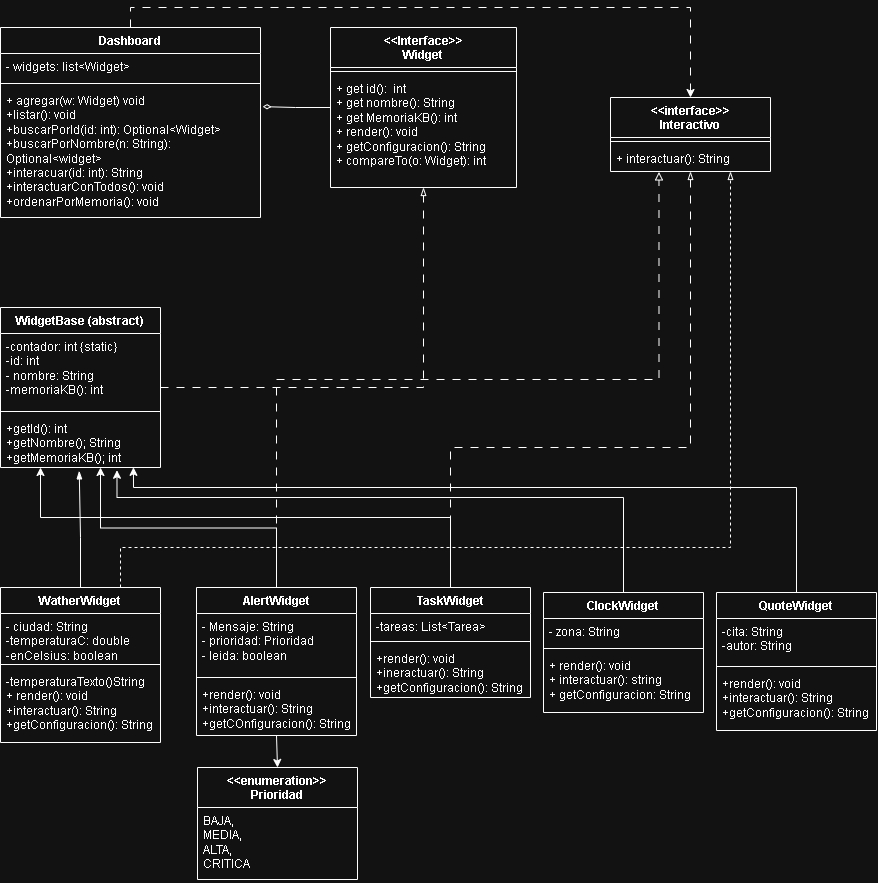

The diagram above was exported from draw.io. Its source (the exported page's mxGraphModel, read from the mxfile embedded in the PNG):
<mxGraphModel dx="1537" dy="2085" grid="1" gridSize="10" guides="1" tooltips="1" connect="1" arrows="1" fold="1" page="1" pageScale="1" pageWidth="827" pageHeight="1169" math="0" shadow="0">
  <root>
    <mxCell id="0" />
    <mxCell id="1" parent="0" />
    <mxCell id="6O1z0iBT9jDPCfCwH-e5-9" parent="1" style="swimlane;fontStyle=1;align=center;verticalAlign=top;childLayout=stackLayout;horizontal=1;startSize=40;horizontalStack=0;resizeParent=1;resizeParentMax=0;resizeLast=0;collapsible=1;marginBottom=0;whiteSpace=wrap;html=1;" value="&amp;lt;&amp;lt;interface&amp;gt;&amp;gt;&lt;div&gt;Interactivo&lt;/div&gt;" vertex="1">
      <mxGeometry height="74" width="160" x="850" y="70" as="geometry" />
    </mxCell>
    <mxCell id="6O1z0iBT9jDPCfCwH-e5-11" parent="6O1z0iBT9jDPCfCwH-e5-9" style="line;strokeWidth=1;fillColor=none;align=left;verticalAlign=middle;spacingTop=-1;spacingLeft=3;spacingRight=3;rotatable=0;labelPosition=right;points=[];portConstraint=eastwest;strokeColor=inherit;labelPerimeter=1;" value="" vertex="1">
      <mxGeometry height="8" width="160" y="40" as="geometry" />
    </mxCell>
    <mxCell id="6O1z0iBT9jDPCfCwH-e5-12" parent="6O1z0iBT9jDPCfCwH-e5-9" style="text;strokeColor=none;fillColor=none;align=left;verticalAlign=top;spacingLeft=4;spacingRight=4;overflow=hidden;rotatable=0;points=[[0,0.5],[1,0.5]];portConstraint=eastwest;whiteSpace=wrap;html=1;" value="+ interactuar(): String" vertex="1">
      <mxGeometry height="26" width="160" y="48" as="geometry" />
    </mxCell>
    <mxCell id="6O1z0iBT9jDPCfCwH-e5-17" parent="1" style="swimlane;fontStyle=1;align=center;verticalAlign=top;childLayout=stackLayout;horizontal=1;startSize=26;horizontalStack=0;resizeParent=1;resizeParentMax=0;resizeLast=0;collapsible=1;marginBottom=0;whiteSpace=wrap;html=1;" value="ClockWidget" vertex="1">
      <mxGeometry height="120" width="160" x="783" y="565" as="geometry" />
    </mxCell>
    <mxCell id="6O1z0iBT9jDPCfCwH-e5-18" parent="6O1z0iBT9jDPCfCwH-e5-17" style="text;strokeColor=none;fillColor=none;align=left;verticalAlign=top;spacingLeft=4;spacingRight=4;overflow=hidden;rotatable=0;points=[[0,0.5],[1,0.5]];portConstraint=eastwest;whiteSpace=wrap;html=1;" value="- zona: String" vertex="1">
      <mxGeometry height="26" width="160" y="26" as="geometry" />
    </mxCell>
    <mxCell id="6O1z0iBT9jDPCfCwH-e5-19" parent="6O1z0iBT9jDPCfCwH-e5-17" style="line;strokeWidth=1;fillColor=none;align=left;verticalAlign=middle;spacingTop=-1;spacingLeft=3;spacingRight=3;rotatable=0;labelPosition=right;points=[];portConstraint=eastwest;strokeColor=inherit;labelPerimeter=1;" value="" vertex="1">
      <mxGeometry height="8" width="160" y="52" as="geometry" />
    </mxCell>
    <mxCell id="6O1z0iBT9jDPCfCwH-e5-20" parent="6O1z0iBT9jDPCfCwH-e5-17" style="text;strokeColor=none;fillColor=none;align=left;verticalAlign=top;spacingLeft=4;spacingRight=4;overflow=hidden;rotatable=0;points=[[0,0.5],[1,0.5]];portConstraint=eastwest;whiteSpace=wrap;html=1;" value="+ render(): void&lt;div&gt;+ interactuar(): string&lt;/div&gt;&lt;div&gt;+ getConfiguracion: String&lt;/div&gt;" vertex="1">
      <mxGeometry height="60" width="160" y="60" as="geometry" />
    </mxCell>
    <mxCell id="6O1z0iBT9jDPCfCwH-e5-21" parent="1" style="swimlane;fontStyle=1;align=center;verticalAlign=top;childLayout=stackLayout;horizontal=1;startSize=26;horizontalStack=0;resizeParent=1;resizeParentMax=0;resizeLast=0;collapsible=1;marginBottom=0;whiteSpace=wrap;html=1;" value="QuoteWidget" vertex="1">
      <mxGeometry height="138" width="160" x="956" y="565" as="geometry" />
    </mxCell>
    <mxCell id="6O1z0iBT9jDPCfCwH-e5-22" parent="6O1z0iBT9jDPCfCwH-e5-21" style="text;strokeColor=none;fillColor=none;align=left;verticalAlign=top;spacingLeft=4;spacingRight=4;overflow=hidden;rotatable=0;points=[[0,0.5],[1,0.5]];portConstraint=eastwest;whiteSpace=wrap;html=1;" value="-cita: String&lt;div&gt;-autor: String&lt;/div&gt;" vertex="1">
      <mxGeometry height="44" width="160" y="26" as="geometry" />
    </mxCell>
    <mxCell id="6O1z0iBT9jDPCfCwH-e5-23" parent="6O1z0iBT9jDPCfCwH-e5-21" style="line;strokeWidth=1;fillColor=none;align=left;verticalAlign=middle;spacingTop=-1;spacingLeft=3;spacingRight=3;rotatable=0;labelPosition=right;points=[];portConstraint=eastwest;strokeColor=inherit;labelPerimeter=1;" value="" vertex="1">
      <mxGeometry height="8" width="160" y="70" as="geometry" />
    </mxCell>
    <mxCell id="6O1z0iBT9jDPCfCwH-e5-24" parent="6O1z0iBT9jDPCfCwH-e5-21" style="text;strokeColor=none;fillColor=none;align=left;verticalAlign=top;spacingLeft=4;spacingRight=4;overflow=hidden;rotatable=0;points=[[0,0.5],[1,0.5]];portConstraint=eastwest;whiteSpace=wrap;html=1;" value="+render(): void&lt;div&gt;+interactuar(): String&lt;/div&gt;&lt;div&gt;+getConfiguracion(): String&lt;/div&gt;" vertex="1">
      <mxGeometry height="60" width="160" y="78" as="geometry" />
    </mxCell>
    <mxCell id="6O1z0iBT9jDPCfCwH-e5-33" edge="1" parent="1" source="6O1z0iBT9jDPCfCwH-e5-25" style="edgeStyle=orthogonalEdgeStyle;rounded=0;orthogonalLoop=1;jettySize=auto;html=1;exitX=0.5;exitY=1;exitDx=0;exitDy=0;entryX=0.5;entryY=0;entryDx=0;entryDy=0;defaultLabelBackgroundColor=gap;" target="6O1z0iBT9jDPCfCwH-e5-29">
      <mxGeometry relative="1" as="geometry" />
    </mxCell>
    <mxCell id="6O1z0iBT9jDPCfCwH-e5-54" edge="1" parent="1" source="6O1z0iBT9jDPCfCwH-e5-25" style="edgeStyle=orthogonalEdgeStyle;rounded=0;orthogonalLoop=1;jettySize=auto;html=1;defaultLabelBackgroundColor=gap;exitX=0.5;exitY=0;exitDx=0;exitDy=0;">
      <mxGeometry relative="1" x="0.4223" as="geometry">
        <mxPoint x="450" y="500" as="sourcePoint" />
        <mxPoint x="340" y="440.0000000000001" as="targetPoint" />
      </mxGeometry>
    </mxCell>
    <mxCell id="6O1z0iBT9jDPCfCwH-e5-25" parent="1" style="swimlane;fontStyle=1;align=center;verticalAlign=top;childLayout=stackLayout;horizontal=1;startSize=26;horizontalStack=0;resizeParent=1;resizeParentMax=0;resizeLast=0;collapsible=1;marginBottom=0;whiteSpace=wrap;html=1;" value="AlertWidget" vertex="1">
      <mxGeometry height="148" width="160" x="436" y="560" as="geometry" />
    </mxCell>
    <mxCell id="6O1z0iBT9jDPCfCwH-e5-26" parent="6O1z0iBT9jDPCfCwH-e5-25" style="text;strokeColor=none;fillColor=none;align=left;verticalAlign=top;spacingLeft=4;spacingRight=4;overflow=hidden;rotatable=0;points=[[0,0.5],[1,0.5]];portConstraint=eastwest;whiteSpace=wrap;html=1;" value="- Mensaje: String&lt;div&gt;- prioridad: Prioridad&lt;/div&gt;&lt;div&gt;- leida: boolean&lt;/div&gt;" vertex="1">
      <mxGeometry height="60" width="160" y="26" as="geometry" />
    </mxCell>
    <mxCell id="6O1z0iBT9jDPCfCwH-e5-27" parent="6O1z0iBT9jDPCfCwH-e5-25" style="line;strokeWidth=1;fillColor=none;align=left;verticalAlign=middle;spacingTop=-1;spacingLeft=3;spacingRight=3;rotatable=0;labelPosition=right;points=[];portConstraint=eastwest;strokeColor=inherit;labelPerimeter=1;" value="" vertex="1">
      <mxGeometry height="8" width="160" y="86" as="geometry" />
    </mxCell>
    <mxCell id="6O1z0iBT9jDPCfCwH-e5-28" parent="6O1z0iBT9jDPCfCwH-e5-25" style="text;strokeColor=none;fillColor=none;align=left;verticalAlign=top;spacingLeft=4;spacingRight=4;overflow=hidden;rotatable=0;points=[[0,0.5],[1,0.5]];portConstraint=eastwest;whiteSpace=wrap;html=1;" value="+render(): void&lt;div&gt;+interactuar(): String&lt;/div&gt;&lt;div&gt;+getCOnfiguracion(): String&lt;/div&gt;" vertex="1">
      <mxGeometry height="54" width="160" y="94" as="geometry" />
    </mxCell>
    <mxCell id="6O1z0iBT9jDPCfCwH-e5-29" parent="1" style="swimlane;fontStyle=1;align=center;verticalAlign=top;childLayout=stackLayout;horizontal=1;startSize=40;horizontalStack=0;resizeParent=1;resizeParentMax=0;resizeLast=0;collapsible=1;marginBottom=0;whiteSpace=wrap;html=1;" value="&amp;lt;&amp;lt;enumeration&amp;gt;&amp;gt;&lt;div&gt;Prioridad&lt;/div&gt;" vertex="1">
      <mxGeometry height="112" width="160" x="437" y="740" as="geometry" />
    </mxCell>
    <mxCell id="6O1z0iBT9jDPCfCwH-e5-30" parent="6O1z0iBT9jDPCfCwH-e5-29" style="text;strokeColor=none;fillColor=none;align=left;verticalAlign=top;spacingLeft=4;spacingRight=4;overflow=hidden;rotatable=0;points=[[0,0.5],[1,0.5]];portConstraint=eastwest;whiteSpace=wrap;html=1;" value="BAJA,&lt;div&gt;MEDIA,&lt;br&gt;ALTA,&lt;/div&gt;&lt;div&gt;CRITICA&lt;/div&gt;" vertex="1">
      <mxGeometry height="72" width="160" y="40" as="geometry" />
    </mxCell>
    <mxCell id="6O1z0iBT9jDPCfCwH-e5-76" edge="1" parent="1" source="6O1z0iBT9jDPCfCwH-e5-37" style="edgeStyle=orthogonalEdgeStyle;rounded=0;orthogonalLoop=1;jettySize=auto;html=1;exitX=0.75;exitY=0;exitDx=0;exitDy=0;defaultLabelBackgroundColor=gap;entryX=0.75;entryY=1;entryDx=0;entryDy=0;dashed=1;endArrow=blockThin;endFill=0;" target="6O1z0iBT9jDPCfCwH-e5-9">
      <mxGeometry relative="1" x="-0.9513" as="geometry">
        <Array as="points">
          <mxPoint x="360" y="520" />
          <mxPoint x="970" y="520" />
        </Array>
        <mxPoint x="360.2068965517242" y="510" as="targetPoint" />
      </mxGeometry>
    </mxCell>
    <mxCell id="6O1z0iBT9jDPCfCwH-e5-37" parent="1" style="swimlane;fontStyle=1;align=center;verticalAlign=top;childLayout=stackLayout;horizontal=1;startSize=26;horizontalStack=0;resizeParent=1;resizeParentMax=0;resizeLast=0;collapsible=1;marginBottom=0;whiteSpace=wrap;html=1;" value="WatherWidget" vertex="1">
      <mxGeometry height="155" width="160" x="240" y="560" as="geometry" />
    </mxCell>
    <mxCell id="6O1z0iBT9jDPCfCwH-e5-38" parent="6O1z0iBT9jDPCfCwH-e5-37" style="text;strokeColor=none;fillColor=none;align=left;verticalAlign=top;spacingLeft=4;spacingRight=4;overflow=hidden;rotatable=0;points=[[0,0.5],[1,0.5]];portConstraint=eastwest;whiteSpace=wrap;html=1;" value="- ciudad: String&lt;div&gt;-temperaturaC: double&lt;/div&gt;&lt;div&gt;-enCelsius: boolean&lt;/div&gt;" vertex="1">
      <mxGeometry height="47" width="160" y="26" as="geometry" />
    </mxCell>
    <mxCell id="6O1z0iBT9jDPCfCwH-e5-39" parent="6O1z0iBT9jDPCfCwH-e5-37" style="line;strokeWidth=1;fillColor=none;align=left;verticalAlign=middle;spacingTop=-1;spacingLeft=3;spacingRight=3;rotatable=0;labelPosition=right;points=[];portConstraint=eastwest;strokeColor=inherit;labelPerimeter=1;" value="" vertex="1">
      <mxGeometry height="8" width="160" y="73" as="geometry" />
    </mxCell>
    <mxCell id="6O1z0iBT9jDPCfCwH-e5-40" parent="6O1z0iBT9jDPCfCwH-e5-37" style="text;strokeColor=none;fillColor=none;align=left;verticalAlign=top;spacingLeft=4;spacingRight=4;overflow=hidden;rotatable=0;points=[[0,0.5],[1,0.5]];portConstraint=eastwest;whiteSpace=wrap;html=1;" value="-temperaturaTexto()String&lt;div&gt;+ render(): void&lt;/div&gt;&lt;div&gt;+interactuar(): String&lt;/div&gt;&lt;div&gt;+getConfiguracion(): String&lt;/div&gt;" vertex="1">
      <mxGeometry height="74" width="160" y="81" as="geometry" />
    </mxCell>
    <mxCell id="6O1z0iBT9jDPCfCwH-e5-72" edge="1" parent="1" source="6O1z0iBT9jDPCfCwH-e5-41" style="edgeStyle=orthogonalEdgeStyle;rounded=0;orthogonalLoop=1;jettySize=auto;html=1;defaultLabelBackgroundColor=gap;entryX=0.5;entryY=1;entryDx=0;entryDy=0;dashed=1;dashPattern=8 8;endArrow=blockThin;endFill=0;" target="6O1z0iBT9jDPCfCwH-e5-51">
      <mxGeometry relative="1" x="0.0151" as="geometry">
        <mxPoint x="680" y="170" as="targetPoint" />
      </mxGeometry>
    </mxCell>
    <mxCell id="6O1z0iBT9jDPCfCwH-e5-41" parent="1" style="swimlane;fontStyle=1;align=center;verticalAlign=top;childLayout=stackLayout;horizontal=1;startSize=26;horizontalStack=0;resizeParent=1;resizeParentMax=0;resizeLast=0;collapsible=1;marginBottom=0;whiteSpace=wrap;html=1;" value="WidgetBase (abstract)" vertex="1">
      <mxGeometry height="160" width="160" x="240" y="280" as="geometry" />
    </mxCell>
    <mxCell id="6O1z0iBT9jDPCfCwH-e5-42" parent="6O1z0iBT9jDPCfCwH-e5-41" style="text;strokeColor=none;fillColor=none;align=left;verticalAlign=top;spacingLeft=4;spacingRight=4;overflow=hidden;rotatable=0;points=[[0,0.5],[1,0.5]];portConstraint=eastwest;whiteSpace=wrap;html=1;" value="-contador: int {static}&lt;div&gt;-id: int&lt;/div&gt;&lt;div&gt;- nombre: String&lt;/div&gt;&lt;div&gt;-memoriaKB(): int&lt;/div&gt;" vertex="1">
      <mxGeometry height="74" width="160" y="26" as="geometry" />
    </mxCell>
    <mxCell id="6O1z0iBT9jDPCfCwH-e5-43" parent="6O1z0iBT9jDPCfCwH-e5-41" style="line;strokeWidth=1;fillColor=none;align=left;verticalAlign=middle;spacingTop=-1;spacingLeft=3;spacingRight=3;rotatable=0;labelPosition=right;points=[];portConstraint=eastwest;strokeColor=inherit;labelPerimeter=1;" value="" vertex="1">
      <mxGeometry height="8" width="160" y="100" as="geometry" />
    </mxCell>
    <mxCell id="6O1z0iBT9jDPCfCwH-e5-44" parent="6O1z0iBT9jDPCfCwH-e5-41" style="text;strokeColor=none;fillColor=none;align=left;verticalAlign=top;spacingLeft=4;spacingRight=4;overflow=hidden;rotatable=0;points=[[0,0.5],[1,0.5]];portConstraint=eastwest;whiteSpace=wrap;html=1;" value="+getId(): int&lt;div&gt;+getNombre(); String&lt;/div&gt;&lt;div&gt;+getMemoriaKB(); int&lt;/div&gt;" vertex="1">
      <mxGeometry height="52" width="160" y="108" as="geometry" />
    </mxCell>
    <mxCell id="6O1z0iBT9jDPCfCwH-e5-45" edge="1" parent="1" source="6O1z0iBT9jDPCfCwH-e5-37" style="edgeStyle=orthogonalEdgeStyle;rounded=0;orthogonalLoop=1;jettySize=auto;html=1;exitX=0.5;exitY=0;exitDx=0;exitDy=0;entryX=0.492;entryY=1.065;entryDx=0;entryDy=0;entryPerimeter=0;defaultLabelBackgroundColor=gap;endArrow=blockThin;endFill=1;" target="6O1z0iBT9jDPCfCwH-e5-44">
      <mxGeometry relative="1" x="-0.6269" as="geometry">
        <Array as="points">
          <mxPoint x="320" y="510" />
          <mxPoint x="318.7" y="510" />
        </Array>
      </mxGeometry>
    </mxCell>
    <mxCell id="6O1z0iBT9jDPCfCwH-e5-51" parent="1" style="swimlane;fontStyle=1;align=center;verticalAlign=top;childLayout=stackLayout;horizontal=1;startSize=40;horizontalStack=0;resizeParent=1;resizeParentMax=0;resizeLast=0;collapsible=1;marginBottom=0;whiteSpace=wrap;html=1;" value="&amp;lt;&amp;lt;Interface&amp;gt;&amp;gt;&lt;div&gt;Widget&lt;/div&gt;" vertex="1">
      <mxGeometry height="160" width="186" x="570" as="geometry" />
    </mxCell>
    <mxCell id="6O1z0iBT9jDPCfCwH-e5-52" parent="6O1z0iBT9jDPCfCwH-e5-51" style="line;strokeWidth=1;fillColor=none;align=left;verticalAlign=middle;spacingTop=-1;spacingLeft=3;spacingRight=3;rotatable=0;labelPosition=right;points=[];portConstraint=eastwest;strokeColor=inherit;labelPerimeter=1;" value="" vertex="1">
      <mxGeometry height="8" width="186" y="40" as="geometry" />
    </mxCell>
    <mxCell id="6O1z0iBT9jDPCfCwH-e5-53" parent="6O1z0iBT9jDPCfCwH-e5-51" style="text;strokeColor=none;fillColor=none;align=left;verticalAlign=top;spacingLeft=4;spacingRight=4;overflow=hidden;rotatable=0;points=[[0,0.5],[1,0.5]];portConstraint=eastwest;whiteSpace=wrap;html=1;" value="+ get id():&amp;nbsp; int&lt;div&gt;+ get nombre(): String&lt;/div&gt;&lt;div&gt;+ get MemoriaKB(): int&lt;/div&gt;&lt;div&gt;+ render(): void&lt;/div&gt;&lt;div&gt;+ getConfiguracion(): String&lt;/div&gt;&lt;div&gt;+ compareTo(o: Widget): int&lt;/div&gt;" vertex="1">
      <mxGeometry height="112" width="186" y="48" as="geometry" />
    </mxCell>
    <mxCell id="6O1z0iBT9jDPCfCwH-e5-55" edge="1" parent="1" source="6O1z0iBT9jDPCfCwH-e5-17" style="edgeStyle=orthogonalEdgeStyle;rounded=0;orthogonalLoop=1;jettySize=auto;html=1;entryX=0.728;entryY=1.053;entryDx=0;entryDy=0;entryPerimeter=0;defaultLabelBackgroundColor=gap;" target="6O1z0iBT9jDPCfCwH-e5-44">
      <mxGeometry relative="1" x="0.0529" as="geometry">
        <Array as="points">
          <mxPoint x="863" y="470" />
          <mxPoint x="356.5" y="470" />
        </Array>
      </mxGeometry>
    </mxCell>
    <mxCell id="6O1z0iBT9jDPCfCwH-e5-56" edge="1" parent="1" source="6O1z0iBT9jDPCfCwH-e5-21" style="edgeStyle=orthogonalEdgeStyle;rounded=0;orthogonalLoop=1;jettySize=auto;html=1;entryX=0.831;entryY=0.997;entryDx=0;entryDy=0;entryPerimeter=0;defaultLabelBackgroundColor=gap;" target="6O1z0iBT9jDPCfCwH-e5-44">
      <mxGeometry relative="1" x="0.015" as="geometry">
        <Array as="points">
          <mxPoint x="1036" y="460" />
          <mxPoint x="373" y="460" />
        </Array>
      </mxGeometry>
    </mxCell>
    <mxCell id="6O1z0iBT9jDPCfCwH-e5-75" edge="1" parent="1" source="6O1z0iBT9jDPCfCwH-e5-60" style="edgeStyle=orthogonalEdgeStyle;rounded=0;orthogonalLoop=1;jettySize=auto;html=1;entryX=0.5;entryY=1;entryDx=0;entryDy=0;defaultLabelBackgroundColor=gap;endArrow=blockThin;endFill=0;dashed=1;dashPattern=8 8;" target="6O1z0iBT9jDPCfCwH-e5-9">
      <mxGeometry relative="1" x="0.0016" as="geometry">
        <Array as="points">
          <mxPoint x="690" y="420" />
          <mxPoint x="930" y="420" />
        </Array>
      </mxGeometry>
    </mxCell>
    <mxCell id="6O1z0iBT9jDPCfCwH-e5-60" parent="1" style="swimlane;fontStyle=1;align=center;verticalAlign=top;childLayout=stackLayout;horizontal=1;startSize=26;horizontalStack=0;resizeParent=1;resizeParentMax=0;resizeLast=0;collapsible=1;marginBottom=0;whiteSpace=wrap;html=1;" value="TaskWidget" vertex="1">
      <mxGeometry height="110" width="160" x="610" y="560" as="geometry" />
    </mxCell>
    <mxCell id="6O1z0iBT9jDPCfCwH-e5-61" parent="6O1z0iBT9jDPCfCwH-e5-60" style="text;strokeColor=none;fillColor=none;align=left;verticalAlign=top;spacingLeft=4;spacingRight=4;overflow=hidden;rotatable=0;points=[[0,0.5],[1,0.5]];portConstraint=eastwest;whiteSpace=wrap;html=1;" value="-tareas: List&amp;lt;Tarea&amp;gt;" vertex="1">
      <mxGeometry height="24" width="160" y="26" as="geometry" />
    </mxCell>
    <mxCell id="6O1z0iBT9jDPCfCwH-e5-62" parent="6O1z0iBT9jDPCfCwH-e5-60" style="line;strokeWidth=1;fillColor=none;align=left;verticalAlign=middle;spacingTop=-1;spacingLeft=3;spacingRight=3;rotatable=0;labelPosition=right;points=[];portConstraint=eastwest;strokeColor=inherit;labelPerimeter=1;" value="" vertex="1">
      <mxGeometry height="8" width="160" y="50" as="geometry" />
    </mxCell>
    <mxCell id="6O1z0iBT9jDPCfCwH-e5-63" parent="6O1z0iBT9jDPCfCwH-e5-60" style="text;strokeColor=none;fillColor=none;align=left;verticalAlign=top;spacingLeft=4;spacingRight=4;overflow=hidden;rotatable=0;points=[[0,0.5],[1,0.5]];portConstraint=eastwest;whiteSpace=wrap;html=1;" value="+render(): void&lt;div&gt;+ineractuar(): String&lt;/div&gt;&lt;div&gt;+getConfiguracion(): String&lt;/div&gt;" vertex="1">
      <mxGeometry height="52" width="160" y="58" as="geometry" />
    </mxCell>
    <mxCell id="6O1z0iBT9jDPCfCwH-e5-64" edge="1" parent="1" source="6O1z0iBT9jDPCfCwH-e5-60" style="edgeStyle=orthogonalEdgeStyle;rounded=0;orthogonalLoop=1;jettySize=auto;html=1;entryX=0.25;entryY=1;entryDx=0;entryDy=0;defaultLabelBackgroundColor=gap;" target="6O1z0iBT9jDPCfCwH-e5-41">
      <mxGeometry relative="1" as="geometry">
        <Array as="points">
          <mxPoint x="690" y="490" />
          <mxPoint x="280" y="490" />
        </Array>
      </mxGeometry>
    </mxCell>
    <mxCell id="6O1z0iBT9jDPCfCwH-e5-73" edge="1" parent="1" source="6O1z0iBT9jDPCfCwH-e5-65" style="edgeStyle=orthogonalEdgeStyle;rounded=0;orthogonalLoop=1;jettySize=auto;html=1;exitX=0.5;exitY=0;exitDx=0;exitDy=0;entryX=0.5;entryY=0;entryDx=0;entryDy=0;defaultLabelBackgroundColor=gap;dashed=1;dashPattern=8 8;" target="6O1z0iBT9jDPCfCwH-e5-9">
      <mxGeometry relative="1" as="geometry" />
    </mxCell>
    <mxCell id="6O1z0iBT9jDPCfCwH-e5-65" parent="1" style="swimlane;fontStyle=1;align=center;verticalAlign=top;childLayout=stackLayout;horizontal=1;startSize=26;horizontalStack=0;resizeParent=1;resizeParentMax=0;resizeLast=0;collapsible=1;marginBottom=0;whiteSpace=wrap;html=1;" value="Dashboard" vertex="1">
      <mxGeometry height="190" width="260" x="240" as="geometry" />
    </mxCell>
    <mxCell id="6O1z0iBT9jDPCfCwH-e5-66" parent="6O1z0iBT9jDPCfCwH-e5-65" style="text;strokeColor=none;fillColor=none;align=left;verticalAlign=top;spacingLeft=4;spacingRight=4;overflow=hidden;rotatable=0;points=[[0,0.5],[1,0.5]];portConstraint=eastwest;whiteSpace=wrap;html=1;" value="- widgets: list&amp;lt;Widget&amp;gt;" vertex="1">
      <mxGeometry height="26" width="260" y="26" as="geometry" />
    </mxCell>
    <mxCell id="6O1z0iBT9jDPCfCwH-e5-67" parent="6O1z0iBT9jDPCfCwH-e5-65" style="line;strokeWidth=1;fillColor=none;align=left;verticalAlign=middle;spacingTop=-1;spacingLeft=3;spacingRight=3;rotatable=0;labelPosition=right;points=[];portConstraint=eastwest;strokeColor=inherit;labelPerimeter=1;" value="" vertex="1">
      <mxGeometry height="8" width="260" y="52" as="geometry" />
    </mxCell>
    <mxCell id="6O1z0iBT9jDPCfCwH-e5-68" parent="6O1z0iBT9jDPCfCwH-e5-65" style="text;strokeColor=none;fillColor=none;align=left;verticalAlign=top;spacingLeft=4;spacingRight=4;overflow=hidden;rotatable=0;points=[[0,0.5],[1,0.5]];portConstraint=eastwest;whiteSpace=wrap;html=1;" value="+ agregar(w: Widget) void&lt;div&gt;+listar(): void&lt;/div&gt;&lt;div&gt;+buscarPorld(id: int): Optional&amp;lt;Widget&amp;gt;&lt;/div&gt;&lt;div&gt;+buscarPorNombre(n: String): Optional&amp;lt;widget&amp;gt;&lt;/div&gt;&lt;div&gt;+interacuar(id: int): String&lt;/div&gt;&lt;div&gt;+interactuarConTodos(): void&lt;/div&gt;&lt;div&gt;+ordenarPorMemoria(): void&lt;/div&gt;" vertex="1">
      <mxGeometry height="130" width="260" y="60" as="geometry" />
    </mxCell>
    <mxCell id="6O1z0iBT9jDPCfCwH-e5-70" edge="1" parent="1" source="6O1z0iBT9jDPCfCwH-e5-51" style="edgeStyle=orthogonalEdgeStyle;rounded=0;orthogonalLoop=1;jettySize=auto;html=1;entryX=1.008;entryY=0.147;entryDx=0;entryDy=0;entryPerimeter=0;defaultLabelBackgroundColor=gap;endArrow=diamondThin;endFill=0;" target="6O1z0iBT9jDPCfCwH-e5-68">
      <mxGeometry relative="1" x="-0.0119" as="geometry" />
    </mxCell>
    <mxCell id="6O1z0iBT9jDPCfCwH-e5-74" edge="1" parent="1" source="6O1z0iBT9jDPCfCwH-e5-25" style="edgeStyle=orthogonalEdgeStyle;rounded=0;orthogonalLoop=1;jettySize=auto;html=1;entryX=0.303;entryY=1.016;entryDx=0;entryDy=0;entryPerimeter=0;defaultLabelBackgroundColor=gap;endArrow=block;endFill=0;dashed=1;dashPattern=8 8;" target="6O1z0iBT9jDPCfCwH-e5-12">
      <mxGeometry relative="1" x="-0.0001" as="geometry" />
    </mxCell>
  </root>
</mxGraphModel>